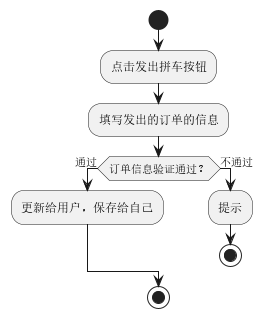

The diagram above was rendered by PlantUML. Its source (embedded in the PNG):
@startuml
'https://plantuml.com/activity-diagram-beta

start

:点击发出拼车按钮;
:填写发出的订单的信息;
if (订单信息验证通过？) then (通过)
:更新给用户，保存给自己;
else (不通过)
:提示;
stop
endif


stop

@enduml